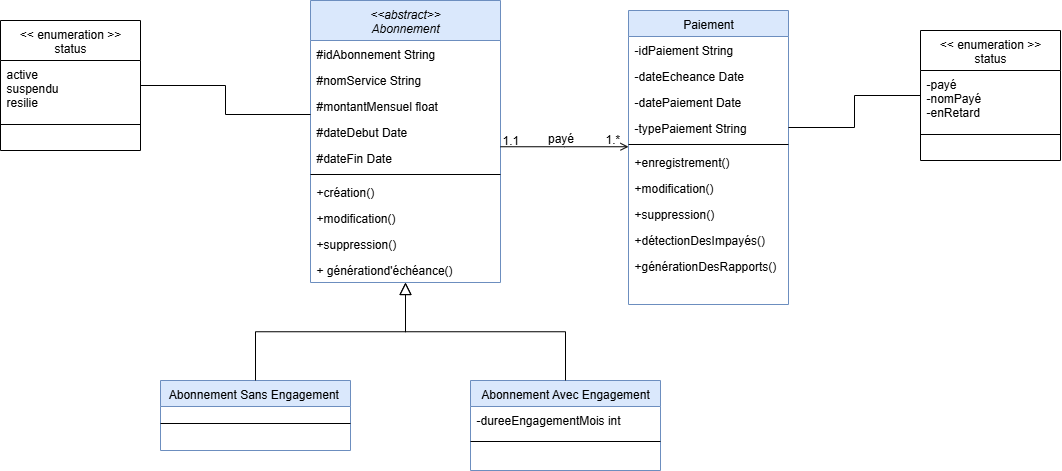

The diagram above was exported from draw.io. Its source (the exported page's mxGraphModel, read from the mxfile embedded in the PNG):
<mxGraphModel dx="1810" dy="645" grid="1" gridSize="10" guides="1" tooltips="1" connect="1" arrows="1" fold="1" page="1" pageScale="1" pageWidth="827" pageHeight="1169" math="0" shadow="0">
  <root>
    <mxCell id="WIyWlLk6GJQsqaUBKTNV-0" />
    <mxCell id="WIyWlLk6GJQsqaUBKTNV-1" parent="WIyWlLk6GJQsqaUBKTNV-0" />
    <mxCell id="zkfFHV4jXpPFQw0GAbJ--0" value="&lt;&lt;abstract&gt;&gt;&#10;Abonnement" style="swimlane;fontStyle=2;align=center;verticalAlign=top;childLayout=stackLayout;horizontal=1;startSize=40;horizontalStack=0;resizeParent=1;resizeLast=0;collapsible=1;marginBottom=0;rounded=0;shadow=0;strokeWidth=1;fillColor=#dae8fc;strokeColor=#6c8ebf;" parent="WIyWlLk6GJQsqaUBKTNV-1" vertex="1">
      <mxGeometry x="190" y="110" width="190" height="282" as="geometry">
        <mxRectangle x="230" y="140" width="160" height="26" as="alternateBounds" />
      </mxGeometry>
    </mxCell>
    <mxCell id="zkfFHV4jXpPFQw0GAbJ--1" value="#idAbonnement String" style="text;align=left;verticalAlign=top;spacingLeft=4;spacingRight=4;overflow=hidden;rotatable=0;points=[[0,0.5],[1,0.5]];portConstraint=eastwest;" parent="zkfFHV4jXpPFQw0GAbJ--0" vertex="1">
      <mxGeometry y="40" width="190" height="26" as="geometry" />
    </mxCell>
    <mxCell id="zkfFHV4jXpPFQw0GAbJ--2" value="#nomService String" style="text;align=left;verticalAlign=top;spacingLeft=4;spacingRight=4;overflow=hidden;rotatable=0;points=[[0,0.5],[1,0.5]];portConstraint=eastwest;rounded=0;shadow=0;html=0;" parent="zkfFHV4jXpPFQw0GAbJ--0" vertex="1">
      <mxGeometry y="66" width="190" height="26" as="geometry" />
    </mxCell>
    <mxCell id="dVa6AMHxtKWnEzfPW9CH-1" value="#montantMensuel float" style="text;align=left;verticalAlign=top;spacingLeft=4;spacingRight=4;overflow=hidden;rotatable=0;points=[[0,0.5],[1,0.5]];portConstraint=eastwest;rounded=0;shadow=0;html=0;" parent="zkfFHV4jXpPFQw0GAbJ--0" vertex="1">
      <mxGeometry y="92" width="190" height="26" as="geometry" />
    </mxCell>
    <mxCell id="dVa6AMHxtKWnEzfPW9CH-2" value="#dateDebut Date" style="text;align=left;verticalAlign=top;spacingLeft=4;spacingRight=4;overflow=hidden;rotatable=0;points=[[0,0.5],[1,0.5]];portConstraint=eastwest;rounded=0;shadow=0;html=0;" parent="zkfFHV4jXpPFQw0GAbJ--0" vertex="1">
      <mxGeometry y="118" width="190" height="26" as="geometry" />
    </mxCell>
    <mxCell id="dVa6AMHxtKWnEzfPW9CH-3" value="#dateFin Date" style="text;align=left;verticalAlign=top;spacingLeft=4;spacingRight=4;overflow=hidden;rotatable=0;points=[[0,0.5],[1,0.5]];portConstraint=eastwest;rounded=0;shadow=0;html=0;" parent="zkfFHV4jXpPFQw0GAbJ--0" vertex="1">
      <mxGeometry y="144" width="190" height="26" as="geometry" />
    </mxCell>
    <mxCell id="zkfFHV4jXpPFQw0GAbJ--4" value="" style="line;html=1;strokeWidth=1;align=left;verticalAlign=middle;spacingTop=-1;spacingLeft=3;spacingRight=3;rotatable=0;labelPosition=right;points=[];portConstraint=eastwest;" parent="zkfFHV4jXpPFQw0GAbJ--0" vertex="1">
      <mxGeometry y="170" width="190" height="8" as="geometry" />
    </mxCell>
    <mxCell id="zkfFHV4jXpPFQw0GAbJ--5" value="+création()" style="text;align=left;verticalAlign=top;spacingLeft=4;spacingRight=4;overflow=hidden;rotatable=0;points=[[0,0.5],[1,0.5]];portConstraint=eastwest;" parent="zkfFHV4jXpPFQw0GAbJ--0" vertex="1">
      <mxGeometry y="178" width="190" height="26" as="geometry" />
    </mxCell>
    <mxCell id="dVa6AMHxtKWnEzfPW9CH-13" value="+modification()" style="text;align=left;verticalAlign=top;spacingLeft=4;spacingRight=4;overflow=hidden;rotatable=0;points=[[0,0.5],[1,0.5]];portConstraint=eastwest;" parent="zkfFHV4jXpPFQw0GAbJ--0" vertex="1">
      <mxGeometry y="204" width="190" height="26" as="geometry" />
    </mxCell>
    <mxCell id="dVa6AMHxtKWnEzfPW9CH-14" value="+suppression()" style="text;align=left;verticalAlign=top;spacingLeft=4;spacingRight=4;overflow=hidden;rotatable=0;points=[[0,0.5],[1,0.5]];portConstraint=eastwest;" parent="zkfFHV4jXpPFQw0GAbJ--0" vertex="1">
      <mxGeometry y="230" width="190" height="26" as="geometry" />
    </mxCell>
    <mxCell id="dVa6AMHxtKWnEzfPW9CH-15" value="+ générationd'échéance()" style="text;align=left;verticalAlign=top;spacingLeft=4;spacingRight=4;overflow=hidden;rotatable=0;points=[[0,0.5],[1,0.5]];portConstraint=eastwest;" parent="zkfFHV4jXpPFQw0GAbJ--0" vertex="1">
      <mxGeometry y="256" width="190" height="26" as="geometry" />
    </mxCell>
    <mxCell id="zkfFHV4jXpPFQw0GAbJ--6" value="Abonnement Sans Engagement " style="swimlane;fontStyle=0;align=center;verticalAlign=top;childLayout=stackLayout;horizontal=1;startSize=26;horizontalStack=0;resizeParent=1;resizeLast=0;collapsible=1;marginBottom=0;rounded=0;shadow=0;strokeWidth=1;fillColor=#dae8fc;strokeColor=#6c8ebf;" parent="WIyWlLk6GJQsqaUBKTNV-1" vertex="1">
      <mxGeometry x="40" y="490" width="190" height="70" as="geometry">
        <mxRectangle x="130" y="380" width="160" height="26" as="alternateBounds" />
      </mxGeometry>
    </mxCell>
    <mxCell id="zkfFHV4jXpPFQw0GAbJ--9" value="" style="line;html=1;strokeWidth=1;align=left;verticalAlign=middle;spacingTop=-1;spacingLeft=3;spacingRight=3;rotatable=0;labelPosition=right;points=[];portConstraint=eastwest;" parent="zkfFHV4jXpPFQw0GAbJ--6" vertex="1">
      <mxGeometry y="26" width="190" height="34" as="geometry" />
    </mxCell>
    <mxCell id="zkfFHV4jXpPFQw0GAbJ--12" value="" style="endArrow=block;endSize=10;endFill=0;shadow=0;strokeWidth=1;rounded=0;curved=0;edgeStyle=elbowEdgeStyle;elbow=vertical;" parent="WIyWlLk6GJQsqaUBKTNV-1" source="zkfFHV4jXpPFQw0GAbJ--6" target="zkfFHV4jXpPFQw0GAbJ--0" edge="1">
      <mxGeometry width="160" relative="1" as="geometry">
        <mxPoint x="200" y="203" as="sourcePoint" />
        <mxPoint x="200" y="203" as="targetPoint" />
      </mxGeometry>
    </mxCell>
    <mxCell id="zkfFHV4jXpPFQw0GAbJ--13" value="Abonnement Avec Engagement" style="swimlane;fontStyle=0;align=center;verticalAlign=top;childLayout=stackLayout;horizontal=1;startSize=26;horizontalStack=0;resizeParent=1;resizeLast=0;collapsible=1;marginBottom=0;rounded=0;shadow=0;strokeWidth=1;fillColor=#dae8fc;strokeColor=#6c8ebf;" parent="WIyWlLk6GJQsqaUBKTNV-1" vertex="1">
      <mxGeometry x="350" y="490" width="190" height="90" as="geometry">
        <mxRectangle x="340" y="380" width="170" height="26" as="alternateBounds" />
      </mxGeometry>
    </mxCell>
    <mxCell id="zkfFHV4jXpPFQw0GAbJ--14" value="-dureeEngagementMois int" style="text;align=left;verticalAlign=top;spacingLeft=4;spacingRight=4;overflow=hidden;rotatable=0;points=[[0,0.5],[1,0.5]];portConstraint=eastwest;" parent="zkfFHV4jXpPFQw0GAbJ--13" vertex="1">
      <mxGeometry y="26" width="190" height="26" as="geometry" />
    </mxCell>
    <mxCell id="zkfFHV4jXpPFQw0GAbJ--15" value="" style="line;html=1;strokeWidth=1;align=left;verticalAlign=middle;spacingTop=-1;spacingLeft=3;spacingRight=3;rotatable=0;labelPosition=right;points=[];portConstraint=eastwest;" parent="zkfFHV4jXpPFQw0GAbJ--13" vertex="1">
      <mxGeometry y="52" width="190" height="18" as="geometry" />
    </mxCell>
    <mxCell id="zkfFHV4jXpPFQw0GAbJ--16" value="" style="endArrow=block;endSize=10;endFill=0;shadow=0;strokeWidth=1;rounded=0;curved=0;edgeStyle=elbowEdgeStyle;elbow=vertical;" parent="WIyWlLk6GJQsqaUBKTNV-1" source="zkfFHV4jXpPFQw0GAbJ--13" target="zkfFHV4jXpPFQw0GAbJ--0" edge="1">
      <mxGeometry width="160" relative="1" as="geometry">
        <mxPoint x="210" y="373" as="sourcePoint" />
        <mxPoint x="310" y="271" as="targetPoint" />
      </mxGeometry>
    </mxCell>
    <mxCell id="zkfFHV4jXpPFQw0GAbJ--17" value="Paiement" style="swimlane;fontStyle=0;align=center;verticalAlign=top;childLayout=stackLayout;horizontal=1;startSize=26;horizontalStack=0;resizeParent=1;resizeLast=0;collapsible=1;marginBottom=0;rounded=0;shadow=0;strokeWidth=1;fillColor=#dae8fc;strokeColor=#6c8ebf;" parent="WIyWlLk6GJQsqaUBKTNV-1" vertex="1">
      <mxGeometry x="508" y="120" width="160" height="294" as="geometry">
        <mxRectangle x="550" y="140" width="160" height="26" as="alternateBounds" />
      </mxGeometry>
    </mxCell>
    <mxCell id="zkfFHV4jXpPFQw0GAbJ--18" value="-idPaiement String" style="text;align=left;verticalAlign=top;spacingLeft=4;spacingRight=4;overflow=hidden;rotatable=0;points=[[0,0.5],[1,0.5]];portConstraint=eastwest;" parent="zkfFHV4jXpPFQw0GAbJ--17" vertex="1">
      <mxGeometry y="26" width="160" height="26" as="geometry" />
    </mxCell>
    <mxCell id="zkfFHV4jXpPFQw0GAbJ--19" value="-dateEcheance Date" style="text;align=left;verticalAlign=top;spacingLeft=4;spacingRight=4;overflow=hidden;rotatable=0;points=[[0,0.5],[1,0.5]];portConstraint=eastwest;rounded=0;shadow=0;html=0;" parent="zkfFHV4jXpPFQw0GAbJ--17" vertex="1">
      <mxGeometry y="52" width="160" height="26" as="geometry" />
    </mxCell>
    <mxCell id="zkfFHV4jXpPFQw0GAbJ--20" value="-datePaiement Date" style="text;align=left;verticalAlign=top;spacingLeft=4;spacingRight=4;overflow=hidden;rotatable=0;points=[[0,0.5],[1,0.5]];portConstraint=eastwest;rounded=0;shadow=0;html=0;" parent="zkfFHV4jXpPFQw0GAbJ--17" vertex="1">
      <mxGeometry y="78" width="160" height="26" as="geometry" />
    </mxCell>
    <mxCell id="zkfFHV4jXpPFQw0GAbJ--21" value="-typePaiement String" style="text;align=left;verticalAlign=top;spacingLeft=4;spacingRight=4;overflow=hidden;rotatable=0;points=[[0,0.5],[1,0.5]];portConstraint=eastwest;rounded=0;shadow=0;html=0;" parent="zkfFHV4jXpPFQw0GAbJ--17" vertex="1">
      <mxGeometry y="104" width="160" height="26" as="geometry" />
    </mxCell>
    <mxCell id="zkfFHV4jXpPFQw0GAbJ--23" value="" style="line;html=1;strokeWidth=1;align=left;verticalAlign=middle;spacingTop=-1;spacingLeft=3;spacingRight=3;rotatable=0;labelPosition=right;points=[];portConstraint=eastwest;" parent="zkfFHV4jXpPFQw0GAbJ--17" vertex="1">
      <mxGeometry y="130" width="160" height="8" as="geometry" />
    </mxCell>
    <mxCell id="zkfFHV4jXpPFQw0GAbJ--24" value="+enregistrement()" style="text;align=left;verticalAlign=top;spacingLeft=4;spacingRight=4;overflow=hidden;rotatable=0;points=[[0,0.5],[1,0.5]];portConstraint=eastwest;" parent="zkfFHV4jXpPFQw0GAbJ--17" vertex="1">
      <mxGeometry y="138" width="160" height="26" as="geometry" />
    </mxCell>
    <mxCell id="zkfFHV4jXpPFQw0GAbJ--25" value="+modification()" style="text;align=left;verticalAlign=top;spacingLeft=4;spacingRight=4;overflow=hidden;rotatable=0;points=[[0,0.5],[1,0.5]];portConstraint=eastwest;" parent="zkfFHV4jXpPFQw0GAbJ--17" vertex="1">
      <mxGeometry y="164" width="160" height="26" as="geometry" />
    </mxCell>
    <mxCell id="dVa6AMHxtKWnEzfPW9CH-16" value="+suppression()" style="text;align=left;verticalAlign=top;spacingLeft=4;spacingRight=4;overflow=hidden;rotatable=0;points=[[0,0.5],[1,0.5]];portConstraint=eastwest;" parent="zkfFHV4jXpPFQw0GAbJ--17" vertex="1">
      <mxGeometry y="190" width="160" height="26" as="geometry" />
    </mxCell>
    <mxCell id="dVa6AMHxtKWnEzfPW9CH-17" value="+détectionDesImpayés()" style="text;align=left;verticalAlign=top;spacingLeft=4;spacingRight=4;overflow=hidden;rotatable=0;points=[[0,0.5],[1,0.5]];portConstraint=eastwest;" parent="zkfFHV4jXpPFQw0GAbJ--17" vertex="1">
      <mxGeometry y="216" width="160" height="26" as="geometry" />
    </mxCell>
    <mxCell id="dVa6AMHxtKWnEzfPW9CH-18" value="+générationDesRapports()" style="text;align=left;verticalAlign=top;spacingLeft=4;spacingRight=4;overflow=hidden;rotatable=0;points=[[0,0.5],[1,0.5]];portConstraint=eastwest;" parent="zkfFHV4jXpPFQw0GAbJ--17" vertex="1">
      <mxGeometry y="242" width="160" height="26" as="geometry" />
    </mxCell>
    <mxCell id="zkfFHV4jXpPFQw0GAbJ--26" value="" style="endArrow=open;shadow=0;strokeWidth=1;rounded=0;curved=0;endFill=1;edgeStyle=elbowEdgeStyle;elbow=vertical;" parent="WIyWlLk6GJQsqaUBKTNV-1" source="zkfFHV4jXpPFQw0GAbJ--0" target="zkfFHV4jXpPFQw0GAbJ--17" edge="1">
      <mxGeometry x="0.5" y="41" relative="1" as="geometry">
        <mxPoint x="380" y="192" as="sourcePoint" />
        <mxPoint x="540" y="192" as="targetPoint" />
        <mxPoint x="-40" y="32" as="offset" />
      </mxGeometry>
    </mxCell>
    <mxCell id="zkfFHV4jXpPFQw0GAbJ--27" value="1.1" style="resizable=0;align=left;verticalAlign=bottom;labelBackgroundColor=none;fontSize=12;" parent="zkfFHV4jXpPFQw0GAbJ--26" connectable="0" vertex="1">
      <mxGeometry x="-1" relative="1" as="geometry">
        <mxPoint y="2" as="offset" />
      </mxGeometry>
    </mxCell>
    <mxCell id="zkfFHV4jXpPFQw0GAbJ--28" value="1.*" style="resizable=0;align=right;verticalAlign=bottom;labelBackgroundColor=none;fontSize=12;" parent="zkfFHV4jXpPFQw0GAbJ--26" connectable="0" vertex="1">
      <mxGeometry x="1" relative="1" as="geometry">
        <mxPoint x="-7" y="1" as="offset" />
      </mxGeometry>
    </mxCell>
    <mxCell id="zkfFHV4jXpPFQw0GAbJ--29" value="payé" style="text;html=1;resizable=0;points=[];;align=center;verticalAlign=middle;labelBackgroundColor=none;rounded=0;shadow=0;strokeWidth=1;fontSize=12;" parent="zkfFHV4jXpPFQw0GAbJ--26" vertex="1" connectable="0">
      <mxGeometry x="0.5" y="49" relative="1" as="geometry">
        <mxPoint x="-37" y="40" as="offset" />
      </mxGeometry>
    </mxCell>
    <mxCell id="dVa6AMHxtKWnEzfPW9CH-5" value="&lt;&lt; enumeration &gt;&gt;&#10;status" style="swimlane;fontStyle=0;align=center;verticalAlign=top;childLayout=stackLayout;horizontal=1;startSize=40;horizontalStack=0;resizeParent=1;resizeLast=0;collapsible=1;marginBottom=0;rounded=0;shadow=0;strokeWidth=1;" parent="WIyWlLk6GJQsqaUBKTNV-1" vertex="1">
      <mxGeometry x="-120" y="130" width="140" height="130" as="geometry">
        <mxRectangle x="340" y="380" width="170" height="26" as="alternateBounds" />
      </mxGeometry>
    </mxCell>
    <mxCell id="dVa6AMHxtKWnEzfPW9CH-6" value="active&#10;suspendu&#10;resilie" style="text;align=left;verticalAlign=top;spacingLeft=4;spacingRight=4;overflow=hidden;rotatable=0;points=[[0,0.5],[1,0.5]];portConstraint=eastwest;" parent="dVa6AMHxtKWnEzfPW9CH-5" vertex="1">
      <mxGeometry y="40" width="140" height="60" as="geometry" />
    </mxCell>
    <mxCell id="dVa6AMHxtKWnEzfPW9CH-7" value="" style="line;html=1;strokeWidth=1;align=left;verticalAlign=middle;spacingTop=-1;spacingLeft=3;spacingRight=3;rotatable=0;labelPosition=right;points=[];portConstraint=eastwest;" parent="dVa6AMHxtKWnEzfPW9CH-5" vertex="1">
      <mxGeometry y="100" width="140" height="8" as="geometry" />
    </mxCell>
    <mxCell id="dVa6AMHxtKWnEzfPW9CH-8" style="edgeStyle=orthogonalEdgeStyle;rounded=0;orthogonalLoop=1;jettySize=auto;html=1;entryX=0;entryY=0.846;entryDx=0;entryDy=0;entryPerimeter=0;endArrow=none;endFill=0;" parent="WIyWlLk6GJQsqaUBKTNV-1" source="dVa6AMHxtKWnEzfPW9CH-5" target="dVa6AMHxtKWnEzfPW9CH-1" edge="1">
      <mxGeometry relative="1" as="geometry" />
    </mxCell>
    <mxCell id="dVa6AMHxtKWnEzfPW9CH-12" style="edgeStyle=orthogonalEdgeStyle;rounded=0;orthogonalLoop=1;jettySize=auto;html=1;entryX=1;entryY=0.5;entryDx=0;entryDy=0;endArrow=none;endFill=0;" parent="WIyWlLk6GJQsqaUBKTNV-1" source="dVa6AMHxtKWnEzfPW9CH-9" target="zkfFHV4jXpPFQw0GAbJ--21" edge="1">
      <mxGeometry relative="1" as="geometry" />
    </mxCell>
    <mxCell id="dVa6AMHxtKWnEzfPW9CH-9" value="&lt;&lt; enumeration &gt;&gt;&#10;status" style="swimlane;fontStyle=0;align=center;verticalAlign=top;childLayout=stackLayout;horizontal=1;startSize=40;horizontalStack=0;resizeParent=1;resizeLast=0;collapsible=1;marginBottom=0;rounded=0;shadow=0;strokeWidth=1;" parent="WIyWlLk6GJQsqaUBKTNV-1" vertex="1">
      <mxGeometry x="800" y="140" width="140" height="130" as="geometry">
        <mxRectangle x="340" y="380" width="170" height="26" as="alternateBounds" />
      </mxGeometry>
    </mxCell>
    <mxCell id="dVa6AMHxtKWnEzfPW9CH-10" value="-payé&#10;-nomPayé&#10;-enRetard" style="text;align=left;verticalAlign=top;spacingLeft=4;spacingRight=4;overflow=hidden;rotatable=0;points=[[0,0.5],[1,0.5]];portConstraint=eastwest;" parent="dVa6AMHxtKWnEzfPW9CH-9" vertex="1">
      <mxGeometry y="40" width="140" height="60" as="geometry" />
    </mxCell>
    <mxCell id="dVa6AMHxtKWnEzfPW9CH-11" value="" style="line;html=1;strokeWidth=1;align=left;verticalAlign=middle;spacingTop=-1;spacingLeft=3;spacingRight=3;rotatable=0;labelPosition=right;points=[];portConstraint=eastwest;" parent="dVa6AMHxtKWnEzfPW9CH-9" vertex="1">
      <mxGeometry y="100" width="140" height="8" as="geometry" />
    </mxCell>
  </root>
</mxGraphModel>